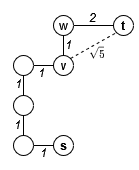

The diagram above was exported from draw.io. Its source (the exported page's mxGraphModel, read from the mxfile embedded in the PNG):
<mxGraphModel dx="813" dy="430" grid="1" gridSize="10" guides="1" tooltips="1" connect="1" arrows="1" fold="1" page="1" pageScale="1" pageWidth="850" pageHeight="1100" math="1" shadow="0">
  <root>
    <mxCell id="0" />
    <mxCell id="1" parent="0" />
    <mxCell id="2" style="edgeStyle=orthogonalEdgeStyle;rounded=0;orthogonalLoop=1;jettySize=auto;html=1;exitX=0.5;exitY=0;exitDx=0;exitDy=0;entryX=0.5;entryY=1;entryDx=0;entryDy=0;endArrow=none;endFill=0;" edge="1" source="5" target="7" parent="1">
      <mxGeometry relative="1" as="geometry" />
    </mxCell>
    <mxCell id="3" style="edgeStyle=orthogonalEdgeStyle;rounded=0;orthogonalLoop=1;jettySize=auto;html=1;exitX=0;exitY=0.5;exitDx=0;exitDy=0;entryX=1;entryY=0.5;entryDx=0;entryDy=0;endArrow=none;endFill=0;" edge="1" source="5" target="11" parent="1">
      <mxGeometry relative="1" as="geometry" />
    </mxCell>
    <mxCell id="4" style="rounded=0;orthogonalLoop=1;jettySize=auto;html=1;exitX=1;exitY=0;exitDx=0;exitDy=0;entryX=0;entryY=1;entryDx=0;entryDy=0;endArrow=none;endFill=0;dashed=1;" edge="1" source="5" target="8" parent="1">
      <mxGeometry relative="1" as="geometry" />
    </mxCell>
    <mxCell id="5" value="v" style="ellipse;whiteSpace=wrap;html=1;aspect=fixed;verticalAlign=middle;horizontal=1;fontStyle=0" vertex="1" parent="1">
      <mxGeometry x="260" y="240" width="20" height="20" as="geometry" />
    </mxCell>
    <mxCell id="6" style="edgeStyle=orthogonalEdgeStyle;rounded=0;orthogonalLoop=1;jettySize=auto;html=1;exitX=1;exitY=0.5;exitDx=0;exitDy=0;entryX=0;entryY=0.5;entryDx=0;entryDy=0;endArrow=none;endFill=0;" edge="1" source="7" target="8" parent="1">
      <mxGeometry relative="1" as="geometry" />
    </mxCell>
    <mxCell id="7" value="w" style="ellipse;whiteSpace=wrap;html=1;aspect=fixed;verticalAlign=middle;horizontal=1;fontStyle=0;spacing=2;" vertex="1" parent="1">
      <mxGeometry x="260" y="200" width="20" height="20" as="geometry" />
    </mxCell>
    <mxCell id="8" value="t" style="ellipse;whiteSpace=wrap;html=1;aspect=fixed;verticalAlign=middle;horizontal=1;fontStyle=1;spacing=2;" vertex="1" parent="1">
      <mxGeometry x="320" y="200" width="20" height="20" as="geometry" />
    </mxCell>
    <mxCell id="9" value="1" style="text;html=1;align=center;verticalAlign=middle;resizable=0;points=[];autosize=1;strokeColor=none;fillColor=none;fontStyle=2" vertex="1" parent="1">
      <mxGeometry x="260" y="214" width="30" height="30" as="geometry" />
    </mxCell>
    <mxCell id="10" value="2" style="text;html=1;align=center;verticalAlign=middle;resizable=0;points=[];autosize=1;strokeColor=none;fillColor=none;fontStyle=2" vertex="1" parent="1">
      <mxGeometry x="284" y="187" width="30" height="30" as="geometry" />
    </mxCell>
    <mxCell id="11" value="" style="ellipse;whiteSpace=wrap;html=1;aspect=fixed;verticalAlign=middle;horizontal=1;fontStyle=0" vertex="1" parent="1">
      <mxGeometry x="220" y="240" width="20" height="20" as="geometry" />
    </mxCell>
    <mxCell id="12" style="edgeStyle=orthogonalEdgeStyle;rounded=0;orthogonalLoop=1;jettySize=auto;html=1;exitX=0.5;exitY=0;exitDx=0;exitDy=0;entryX=0.5;entryY=1;entryDx=0;entryDy=0;endArrow=none;endFill=0;" edge="1" source="14" target="11" parent="1">
      <mxGeometry relative="1" as="geometry" />
    </mxCell>
    <mxCell id="13" style="edgeStyle=orthogonalEdgeStyle;rounded=0;orthogonalLoop=1;jettySize=auto;html=1;exitX=0.5;exitY=1;exitDx=0;exitDy=0;entryX=0.5;entryY=0;entryDx=0;entryDy=0;endArrow=none;endFill=0;" edge="1" source="14" target="15" parent="1">
      <mxGeometry relative="1" as="geometry" />
    </mxCell>
    <mxCell id="14" value="" style="ellipse;whiteSpace=wrap;html=1;aspect=fixed;verticalAlign=middle;horizontal=1;fontStyle=0" vertex="1" parent="1">
      <mxGeometry x="220" y="280" width="20" height="20" as="geometry" />
    </mxCell>
    <mxCell id="15" value="" style="ellipse;whiteSpace=wrap;html=1;aspect=fixed;verticalAlign=middle;horizontal=1;fontStyle=0" vertex="1" parent="1">
      <mxGeometry x="220" y="320" width="20" height="20" as="geometry" />
    </mxCell>
    <mxCell id="16" style="edgeStyle=orthogonalEdgeStyle;rounded=0;orthogonalLoop=1;jettySize=auto;html=1;exitX=0;exitY=0.5;exitDx=0;exitDy=0;entryX=1;entryY=0.5;entryDx=0;entryDy=0;endArrow=none;endFill=0;" edge="1" source="17" target="15" parent="1">
      <mxGeometry relative="1" as="geometry" />
    </mxCell>
    <mxCell id="17" value="s" style="ellipse;whiteSpace=wrap;html=1;aspect=fixed;verticalAlign=middle;horizontal=1;fontStyle=1" vertex="1" parent="1">
      <mxGeometry x="260" y="320" width="20" height="20" as="geometry" />
    </mxCell>
    <mxCell id="18" value="1" style="text;html=1;align=center;verticalAlign=middle;resizable=0;points=[];autosize=1;strokeColor=none;fillColor=none;fontStyle=2" vertex="1" parent="1">
      <mxGeometry x="233" y="242" width="30" height="30" as="geometry" />
    </mxCell>
    <mxCell id="19" value="1" style="text;html=1;align=center;verticalAlign=middle;resizable=0;points=[];autosize=1;strokeColor=none;fillColor=none;fontStyle=2" vertex="1" parent="1">
      <mxGeometry x="210" y="253" width="30" height="30" as="geometry" />
    </mxCell>
    <mxCell id="20" value="1" style="text;html=1;align=center;verticalAlign=middle;resizable=0;points=[];autosize=1;strokeColor=none;fillColor=none;fontStyle=2" vertex="1" parent="1">
      <mxGeometry x="209" y="294" width="30" height="30" as="geometry" />
    </mxCell>
    <mxCell id="21" value="1" style="text;html=1;align=center;verticalAlign=middle;resizable=0;points=[];autosize=1;strokeColor=none;fillColor=none;fontStyle=2" vertex="1" parent="1">
      <mxGeometry x="235" y="322" width="30" height="30" as="geometry" />
    </mxCell>
    <mxCell id="22" value="$$\sqrt 5$$" style="text;html=1;align=center;verticalAlign=middle;resizable=0;points=[];autosize=1;strokeColor=none;fillColor=none;fontSize=10;" vertex="1" parent="1">
      <mxGeometry x="263" y="223" width="80" height="30" as="geometry" />
    </mxCell>
  </root>
</mxGraphModel>